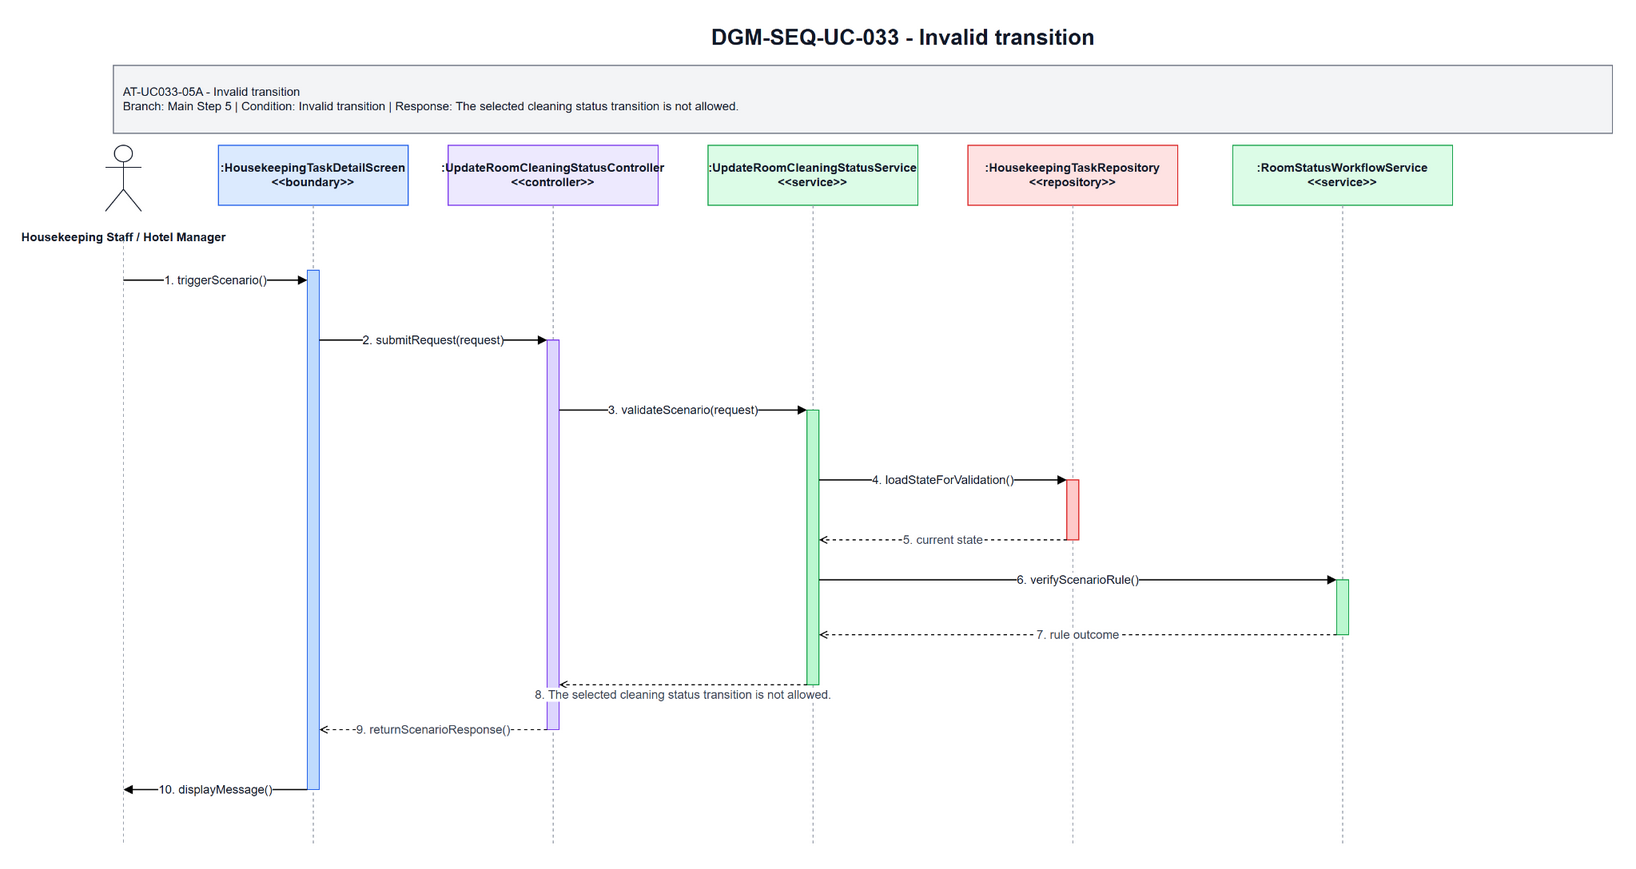

The diagram above was exported from draw.io. Its source (the exported page's mxGraphModel, read from the mxfile embedded in the PNG):
<mxGraphModel dx="2228" dy="321" grid="1" gridSize="10" guides="1" tooltips="1" connect="1" arrows="1" fold="1" page="1" pageScale="1" pageWidth="1700" pageHeight="920" math="0" shadow="0">
  <root>
    <mxCell id="0" />
    <mxCell id="1" parent="0" />
    <mxCell id="title" parent="1" style="text;html=1;strokeColor=none;fillColor=none;align=center;verticalAlign=middle;fontStyle=1;fontSize=22;fontColor=#111827" value="DGM-SEQ-UC-033 - Invalid transition" vertex="1">
      <mxGeometry height="34" width="900" x="420" y="25" as="geometry" />
    </mxCell>
    <mxCell id="scenario-band" parent="1" style="rounded=0;whiteSpace=wrap;html=1;fillColor=#F3F4F6;strokeColor=#6B7280;fontSize=12;fontColor=#111827;align=left;spacing=10" value="AT-UC033-05A - Invalid transition&lt;br&gt;Branch: Main Step 5 | Condition: Invalid transition | Response: The selected cleaning status transition is not allowed." vertex="1">
      <mxGeometry height="68" width="1500" x="80" y="70" as="geometry" />
    </mxCell>
    <mxCell id="actor-icon" parent="1" style="shape=umlActor;verticalLabelPosition=bottom;verticalAlign=top;html=1;outlineConnect=0;strokeColor=#111827" vertex="1">
      <mxGeometry height="66" width="36" x="72" y="150" as="geometry" />
    </mxCell>
    <mxCell id="actor-label" parent="1" style="text;html=1;strokeColor=none;fillColor=none;align=center;verticalAlign=middle;fontStyle=1;fontSize=12;fontColor=#111827" value="Housekeeping Staff / Hotel Manager" vertex="1">
      <mxGeometry height="36" width="140" x="20" y="224" as="geometry" />
    </mxCell>
    <mxCell id="h0" parent="1" style="rounded=0;whiteSpace=wrap;html=1;fillColor=#DBEAFE;strokeColor=#2563EB;fontSize=12;fontStyle=1;fontColor=#111827" value=":HousekeepingTaskDetailScreen&lt;br&gt;&amp;lt;&amp;lt;boundary&amp;gt;&amp;gt;" vertex="1">
      <mxGeometry height="60" width="190" x="185" y="150" as="geometry" />
    </mxCell>
    <mxCell id="h1" parent="1" style="rounded=0;whiteSpace=wrap;html=1;fillColor=#EDE9FE;strokeColor=#7C3AED;fontSize=12;fontStyle=1;fontColor=#111827" value=":UpdateRoomCleaningStatusController&lt;br&gt;&amp;lt;&amp;lt;controller&amp;gt;&amp;gt;" vertex="1">
      <mxGeometry height="60" width="210" x="415" y="150" as="geometry" />
    </mxCell>
    <mxCell id="h2" parent="1" style="rounded=0;whiteSpace=wrap;html=1;fillColor=#DCFCE7;strokeColor=#16A34A;fontSize=12;fontStyle=1;fontColor=#111827" value=":UpdateRoomCleaningStatusService&lt;br&gt;&amp;lt;&amp;lt;service&amp;gt;&amp;gt;" vertex="1">
      <mxGeometry height="60" width="210" x="675" y="150" as="geometry" />
    </mxCell>
    <mxCell id="h3" parent="1" style="rounded=0;whiteSpace=wrap;html=1;fillColor=#FEE2E2;strokeColor=#DC2626;fontSize=12;fontStyle=1;fontColor=#111827" value=":HousekeepingTaskRepository&lt;br&gt;&amp;lt;&amp;lt;repository&amp;gt;&amp;gt;" vertex="1">
      <mxGeometry height="60" width="210" x="935" y="150" as="geometry" />
    </mxCell>
    <mxCell id="h4" parent="1" style="rounded=0;whiteSpace=wrap;html=1;fillColor=#DCFCE7;strokeColor=#16A34A;fontSize=12;fontStyle=1;fontColor=#111827" value=":RoomStatusWorkflowService&lt;br&gt;&amp;lt;&amp;lt;service&amp;gt;&amp;gt;" vertex="1">
      <mxGeometry height="60" width="220" x="1200" y="150" as="geometry" />
    </mxCell>
    <mxCell id="l-actor" edge="1" parent="1" style="endArrow=none;html=1;dashed=1;strokeColor=#9CA3AF">
      <mxGeometry relative="1" as="geometry">
        <mxPoint x="90" y="245" as="sourcePoint" />
        <mxPoint x="90" y="850" as="targetPoint" />
      </mxGeometry>
    </mxCell>
    <mxCell id="l0" edge="1" parent="1" style="endArrow=none;html=1;dashed=1;strokeColor=#9CA3AF">
      <mxGeometry relative="1" as="geometry">
        <mxPoint x="280" y="210" as="sourcePoint" />
        <mxPoint x="280" y="850" as="targetPoint" />
      </mxGeometry>
    </mxCell>
    <mxCell id="l1" edge="1" parent="1" style="endArrow=none;html=1;dashed=1;strokeColor=#9CA3AF">
      <mxGeometry relative="1" as="geometry">
        <mxPoint x="520" y="210" as="sourcePoint" />
        <mxPoint x="520" y="850" as="targetPoint" />
      </mxGeometry>
    </mxCell>
    <mxCell id="l2" edge="1" parent="1" style="endArrow=none;html=1;dashed=1;strokeColor=#9CA3AF">
      <mxGeometry relative="1" as="geometry">
        <mxPoint x="780" y="210" as="sourcePoint" />
        <mxPoint x="780" y="850" as="targetPoint" />
      </mxGeometry>
    </mxCell>
    <mxCell id="l3" edge="1" parent="1" style="endArrow=none;html=1;dashed=1;strokeColor=#9CA3AF">
      <mxGeometry relative="1" as="geometry">
        <mxPoint x="1040" y="210" as="sourcePoint" />
        <mxPoint x="1040" y="850" as="targetPoint" />
      </mxGeometry>
    </mxCell>
    <mxCell id="l4" edge="1" parent="1" style="endArrow=none;html=1;dashed=1;strokeColor=#9CA3AF">
      <mxGeometry relative="1" as="geometry">
        <mxPoint x="1310" y="210" as="sourcePoint" />
        <mxPoint x="1310" y="850" as="targetPoint" />
      </mxGeometry>
    </mxCell>
    <mxCell id="a-boundary" parent="1" style="rounded=0;whiteSpace=wrap;html=1;fillColor=#BFDBFE;strokeColor=#2563EB" vertex="1">
      <mxGeometry height="520" width="12" x="274" y="275" as="geometry" />
    </mxCell>
    <mxCell id="a-controller" parent="1" style="rounded=0;whiteSpace=wrap;html=1;fillColor=#DDD6FE;strokeColor=#7C3AED" vertex="1">
      <mxGeometry height="390" width="12" x="514" y="345" as="geometry" />
    </mxCell>
    <mxCell id="a-service" parent="1" style="rounded=0;whiteSpace=wrap;html=1;fillColor=#BBF7D0;strokeColor=#16A34A" vertex="1">
      <mxGeometry height="275" width="12" x="774" y="415" as="geometry" />
    </mxCell>
    <mxCell id="a-repo" parent="1" style="rounded=0;whiteSpace=wrap;html=1;fillColor=#FECACA;strokeColor=#DC2626" vertex="1">
      <mxGeometry height="60" width="12" x="1034" y="485" as="geometry" />
    </mxCell>
    <mxCell id="a-support" parent="1" style="rounded=0;whiteSpace=wrap;html=1;fillColor=#BBF7D0;strokeColor=#16A34A" vertex="1">
      <mxGeometry height="55" width="12" x="1304" y="585" as="geometry" />
    </mxCell>
    <mxCell id="m1" edge="1" parent="1" style="endArrow=block;html=1;rounded=0;strokeWidth=1.3;fontSize=12;fontColor=#111827;labelBackgroundColor=#FFFFFF" value="1. triggerScenario()">
      <mxGeometry relative="1" as="geometry">
        <mxPoint x="90" y="285" as="sourcePoint" />
        <mxPoint x="274" y="285" as="targetPoint" />
      </mxGeometry>
    </mxCell>
    <mxCell id="m2" edge="1" parent="1" style="endArrow=block;html=1;rounded=0;strokeWidth=1.3;fontSize=12;fontColor=#111827;labelBackgroundColor=#FFFFFF" value="2. submitRequest(request)">
      <mxGeometry relative="1" as="geometry">
        <mxPoint x="286" y="345" as="sourcePoint" />
        <mxPoint x="514" y="345" as="targetPoint" />
      </mxGeometry>
    </mxCell>
    <mxCell id="m3" edge="1" parent="1" style="endArrow=block;html=1;rounded=0;strokeWidth=1.3;fontSize=12;fontColor=#111827;labelBackgroundColor=#FFFFFF" value="3. validateScenario(request)">
      <mxGeometry relative="1" as="geometry">
        <mxPoint x="526" y="415" as="sourcePoint" />
        <mxPoint x="774" y="415" as="targetPoint" />
      </mxGeometry>
    </mxCell>
    <mxCell id="m4" edge="1" parent="1" style="endArrow=block;html=1;rounded=0;strokeWidth=1.3;fontSize=12;fontColor=#111827;labelBackgroundColor=#FFFFFF" value="4. loadStateForValidation()">
      <mxGeometry relative="1" as="geometry">
        <mxPoint x="786" y="485" as="sourcePoint" />
        <mxPoint x="1034" y="485" as="targetPoint" />
      </mxGeometry>
    </mxCell>
    <mxCell id="m5" edge="1" parent="1" style="endArrow=open;endFill=0;dashed=1;html=1;rounded=0;strokeWidth=1.1;fontSize=12;fontColor=#374151;labelBackgroundColor=#FFFFFF" value="5. current state">
      <mxGeometry relative="1" as="geometry">
        <mxPoint x="1034" y="545" as="sourcePoint" />
        <mxPoint x="786" y="545" as="targetPoint" />
      </mxGeometry>
    </mxCell>
    <mxCell id="m6" edge="1" parent="1" style="endArrow=block;html=1;rounded=0;strokeWidth=1.3;fontSize=12;fontColor=#111827;labelBackgroundColor=#FFFFFF" value="6. verifyScenarioRule()">
      <mxGeometry relative="1" as="geometry">
        <mxPoint x="786" y="585" as="sourcePoint" />
        <mxPoint x="1304" y="585" as="targetPoint" />
      </mxGeometry>
    </mxCell>
    <mxCell id="m7" edge="1" parent="1" style="endArrow=open;endFill=0;dashed=1;html=1;rounded=0;strokeWidth=1.1;fontSize=12;fontColor=#374151;labelBackgroundColor=#FFFFFF" value="7. rule outcome">
      <mxGeometry relative="1" as="geometry">
        <mxPoint x="1304" y="640" as="sourcePoint" />
        <mxPoint x="786" y="640" as="targetPoint" />
      </mxGeometry>
    </mxCell>
    <mxCell id="m8" edge="1" parent="1" style="endArrow=open;endFill=0;dashed=1;html=1;rounded=0;strokeWidth=1.1;fontSize=12;fontColor=#374151;labelBackgroundColor=#FFFFFF" value="8. The selected cleaning status transition is not allowed.">
      <mxGeometry relative="1" y="10" as="geometry">
        <mxPoint as="offset" />
        <mxPoint x="774" y="690" as="sourcePoint" />
        <mxPoint x="526" y="690" as="targetPoint" />
      </mxGeometry>
    </mxCell>
    <mxCell id="m9" edge="1" parent="1" style="endArrow=open;endFill=0;dashed=1;html=1;rounded=0;strokeWidth=1.1;fontSize=12;fontColor=#374151;labelBackgroundColor=#FFFFFF" value="9. returnScenarioResponse()">
      <mxGeometry relative="1" as="geometry">
        <mxPoint x="514" y="735" as="sourcePoint" />
        <mxPoint x="286" y="735" as="targetPoint" />
      </mxGeometry>
    </mxCell>
    <mxCell id="m10" edge="1" parent="1" style="endArrow=block;html=1;rounded=0;strokeWidth=1.3;fontSize=12;fontColor=#111827;labelBackgroundColor=#FFFFFF" value="10. displayMessage()">
      <mxGeometry relative="1" as="geometry">
        <mxPoint x="274" y="795" as="sourcePoint" />
        <mxPoint x="90" y="795" as="targetPoint" />
      </mxGeometry>
    </mxCell>
  </root>
</mxGraphModel>